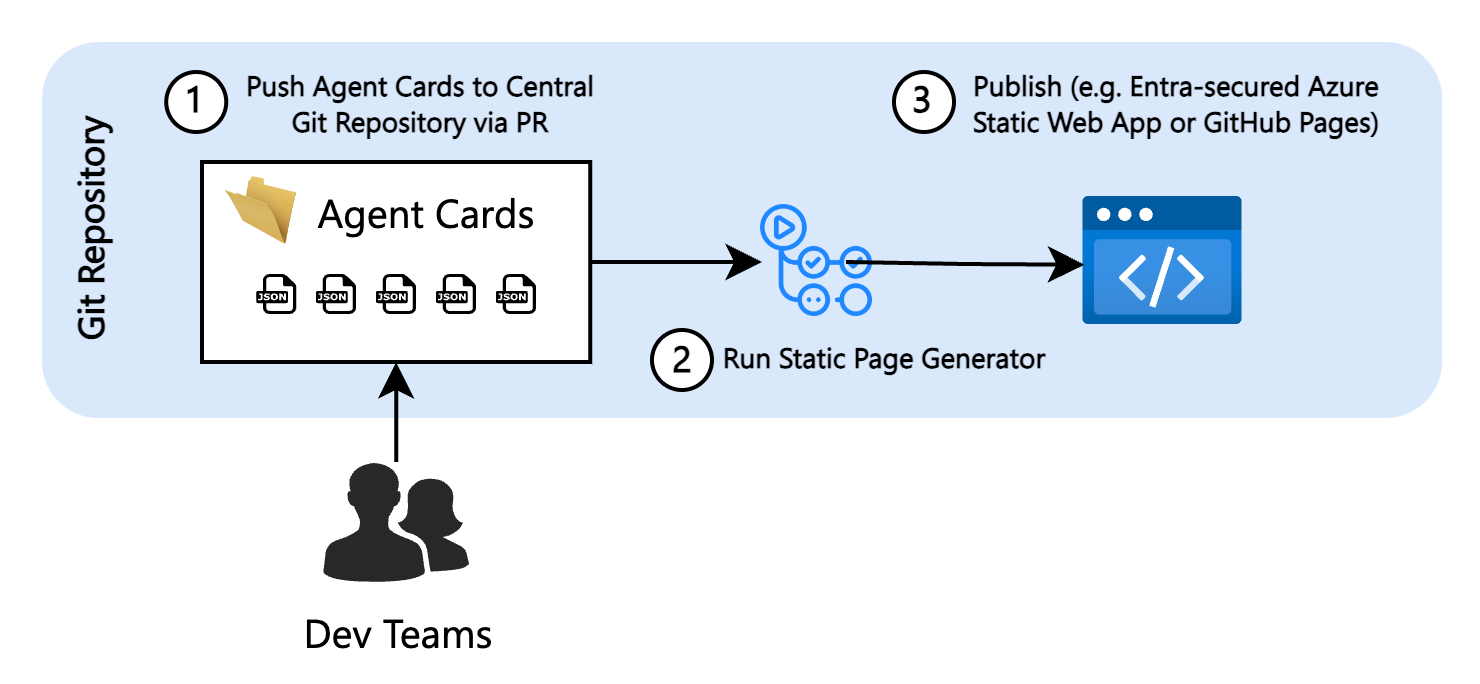

The diagram above was exported from draw.io. Its source (the exported page's mxGraphModel, read from the mxfile embedded in the PNG):
<mxGraphModel dx="1554" dy="656" grid="1" gridSize="10" guides="1" tooltips="1" connect="1" arrows="1" fold="1" page="1" pageScale="1" pageWidth="850" pageHeight="1100" math="0" shadow="0">
  <root>
    <mxCell id="0" />
    <mxCell id="1" parent="0" />
    <mxCell id="AGGr6zli98ZdNhzsvknF-83" value="" style="rounded=0;whiteSpace=wrap;html=1;strokeColor=none;" vertex="1" parent="1">
      <mxGeometry x="260" y="420" width="370" height="170" as="geometry" />
    </mxCell>
    <mxCell id="AGGr6zli98ZdNhzsvknF-41" value="Git Repository" style="rounded=1;whiteSpace=wrap;html=1;verticalAlign=top;fontSize=9;fillColor=#dae8fc;fontFamily=Segoe UI;fontStyle=1;gradientDirection=west;strokeColor=none;horizontal=0;" vertex="1" parent="1">
      <mxGeometry x="270" y="430" width="350" height="94" as="geometry" />
    </mxCell>
    <mxCell id="AGGr6zli98ZdNhzsvknF-81" style="edgeStyle=orthogonalEdgeStyle;rounded=0;orthogonalLoop=1;jettySize=auto;html=1;exitX=1;exitY=0.5;exitDx=0;exitDy=0;entryX=0;entryY=0.5;entryDx=0;entryDy=0;" edge="1" parent="1" source="AGGr6zli98ZdNhzsvknF-48" target="AGGr6zli98ZdNhzsvknF-55">
      <mxGeometry relative="1" as="geometry" />
    </mxCell>
    <mxCell id="AGGr6zli98ZdNhzsvknF-48" value="Agent Cards" style="rounded=0;whiteSpace=wrap;html=1;fontFamily=Segoe UI;fontSize=10;spacingBottom=3;spacingLeft=16;verticalAlign=top;" vertex="1" parent="1">
      <mxGeometry x="310" y="460" width="97.06" height="50" as="geometry" />
    </mxCell>
    <mxCell id="AGGr6zli98ZdNhzsvknF-52" value="" style="edgeStyle=orthogonalEdgeStyle;rounded=0;orthogonalLoop=1;jettySize=auto;html=1;fontFamily=Segoe UI;" edge="1" parent="1" source="AGGr6zli98ZdNhzsvknF-51" target="AGGr6zli98ZdNhzsvknF-48">
      <mxGeometry relative="1" as="geometry" />
    </mxCell>
    <mxCell id="AGGr6zli98ZdNhzsvknF-51" value="Dev Teams" style="verticalLabelPosition=bottom;sketch=0;html=1;fillColor=#282828;strokeColor=none;verticalAlign=top;pointerEvents=1;align=center;shape=mxgraph.cisco_safe.people_places_things_icons.icon2;fontFamily=Segoe UI;fontSize=10;" vertex="1" parent="1">
      <mxGeometry x="340.29999999999995" y="535" width="36.47" height="30" as="geometry" />
    </mxCell>
    <mxCell id="AGGr6zli98ZdNhzsvknF-55" value="" style="shape=image;verticalLabelPosition=bottom;labelBackgroundColor=default;verticalAlign=top;aspect=fixed;imageAspect=0;image=https://miro.medium.com/v2/resize:fit:1400/1*7qk0-4XwCKWQO0GU5Hu39w.png;fontFamily=Segoe UI;" vertex="1" parent="1">
      <mxGeometry x="450" y="471" width="28" height="28" as="geometry" />
    </mxCell>
    <mxCell id="AGGr6zli98ZdNhzsvknF-59" value="Run Static Page Generator" style="text;html=1;strokeColor=none;fillColor=none;align=center;verticalAlign=middle;whiteSpace=wrap;rounded=0;fontSize=7;fontFamily=Segoe UI;fontStyle=1" vertex="1" parent="1">
      <mxGeometry x="430.5" y="494" width="100" height="30" as="geometry" />
    </mxCell>
    <mxCell id="AGGr6zli98ZdNhzsvknF-61" value="" style="image;aspect=fixed;html=1;points=[];align=center;fontSize=12;image=img/lib/azure2/preview/Static_Apps.svg;" vertex="1" parent="1">
      <mxGeometry x="530.5" y="469" width="40" height="32" as="geometry" />
    </mxCell>
    <mxCell id="AGGr6zli98ZdNhzsvknF-63" value="Publish (e.g. Entra-secured Azure Static Web App or GitHub Pages)" style="text;html=1;strokeColor=none;fillColor=none;align=center;verticalAlign=middle;whiteSpace=wrap;rounded=0;fontSize=7;fontFamily=Segoe UI;fontStyle=1" vertex="1" parent="1">
      <mxGeometry x="498" y="430" width="112" height="30" as="geometry" />
    </mxCell>
    <mxCell id="AGGr6zli98ZdNhzsvknF-64" value="" style="image;html=1;image=img/lib/clip_art/general/Empty_Folder_128x128.png" vertex="1" parent="1">
      <mxGeometry x="316.06" y="462" width="18" height="21" as="geometry" />
    </mxCell>
    <mxCell id="AGGr6zli98ZdNhzsvknF-65" value="3" style="ellipse;whiteSpace=wrap;html=1;aspect=fixed;fontSize=9;fontFamily=Segoe UI;fontStyle=1;spacingBottom=3;" vertex="1" parent="1">
      <mxGeometry x="483" y="437.5" width="15" height="15" as="geometry" />
    </mxCell>
    <mxCell id="AGGr6zli98ZdNhzsvknF-66" value="2" style="ellipse;whiteSpace=wrap;html=1;aspect=fixed;fontSize=9;fontFamily=Segoe UI;fontStyle=1;spacingBottom=2;" vertex="1" parent="1">
      <mxGeometry x="422.5" y="502" width="15" height="15" as="geometry" />
    </mxCell>
    <mxCell id="AGGr6zli98ZdNhzsvknF-68" value="Push Agent Cards to Central Git Repository via PR" style="text;html=1;strokeColor=none;fillColor=none;align=center;verticalAlign=middle;whiteSpace=wrap;rounded=0;fontSize=7;fontFamily=Segoe UI;fontStyle=1" vertex="1" parent="1">
      <mxGeometry x="320" y="430" width="90" height="30" as="geometry" />
    </mxCell>
    <mxCell id="AGGr6zli98ZdNhzsvknF-69" value="1" style="ellipse;whiteSpace=wrap;html=1;aspect=fixed;fontSize=9;fontFamily=Segoe UI;fontStyle=1;spacingBottom=3;" vertex="1" parent="1">
      <mxGeometry x="301.06" y="437.5" width="15" height="15" as="geometry" />
    </mxCell>
    <mxCell id="AGGr6zli98ZdNhzsvknF-71" value="" style="dashed=0;outlineConnect=0;html=1;align=center;labelPosition=center;verticalLabelPosition=bottom;verticalAlign=top;shape=mxgraph.weblogos.json" vertex="1" parent="1">
      <mxGeometry x="323.56" y="488" width="10" height="10" as="geometry" />
    </mxCell>
    <mxCell id="AGGr6zli98ZdNhzsvknF-72" value="" style="dashed=0;outlineConnect=0;html=1;align=center;labelPosition=center;verticalLabelPosition=bottom;verticalAlign=top;shape=mxgraph.weblogos.json" vertex="1" parent="1">
      <mxGeometry x="338.5" y="488" width="10" height="10" as="geometry" />
    </mxCell>
    <mxCell id="AGGr6zli98ZdNhzsvknF-77" value="" style="dashed=0;outlineConnect=0;html=1;align=center;labelPosition=center;verticalLabelPosition=bottom;verticalAlign=top;shape=mxgraph.weblogos.json" vertex="1" parent="1">
      <mxGeometry x="353.5" y="488" width="10" height="10" as="geometry" />
    </mxCell>
    <mxCell id="AGGr6zli98ZdNhzsvknF-78" value="" style="dashed=0;outlineConnect=0;html=1;align=center;labelPosition=center;verticalLabelPosition=bottom;verticalAlign=top;shape=mxgraph.weblogos.json" vertex="1" parent="1">
      <mxGeometry x="368.5" y="488" width="10" height="10" as="geometry" />
    </mxCell>
    <mxCell id="AGGr6zli98ZdNhzsvknF-79" value="" style="dashed=0;outlineConnect=0;html=1;align=center;labelPosition=center;verticalLabelPosition=bottom;verticalAlign=top;shape=mxgraph.weblogos.json" vertex="1" parent="1">
      <mxGeometry x="383.5" y="488" width="10" height="10" as="geometry" />
    </mxCell>
    <mxCell id="AGGr6zli98ZdNhzsvknF-82" style="edgeStyle=orthogonalEdgeStyle;rounded=0;orthogonalLoop=1;jettySize=auto;html=1;exitX=1;exitY=0.5;exitDx=0;exitDy=0;entryX=0.002;entryY=0.521;entryDx=0;entryDy=0;entryPerimeter=0;" edge="1" parent="1">
      <mxGeometry relative="1" as="geometry">
        <mxPoint x="470.9999999999999" y="485" as="sourcePoint" />
        <mxPoint x="530.5800000000002" y="485.672" as="targetPoint" />
      </mxGeometry>
    </mxCell>
  </root>
</mxGraphModel>